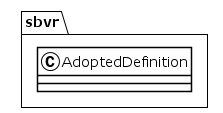

The diagram above was rendered by PlantUML. Its source (embedded in the PNG):
@startuml
!theme plain
package sbvr {
class AdoptedDefinition {
}
}
@enduml